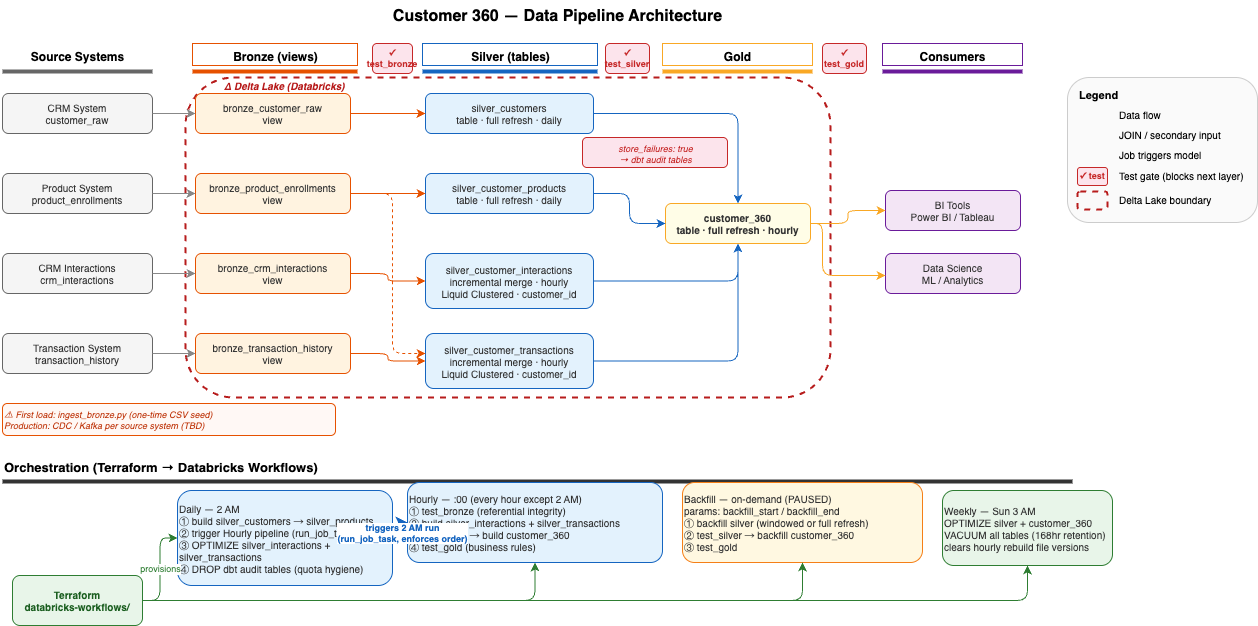

The diagram above was exported from draw.io. Its source (the exported page's mxGraphModel, read from the mxfile embedded in the PNG):
<mxGraphModel dx="556" dy="379" grid="1" gridSize="10" guides="1" tooltips="1" connect="1" arrows="1" fold="1" page="1" pageScale="1" pageWidth="1400" pageHeight="900" math="0" shadow="0">
  <root>
    <mxCell id="0" />
    <mxCell id="1" parent="0" />
    <mxCell id="title" value="Customer 360 — Data Pipeline Architecture" style="text;html=1;strokeColor=none;fillColor=none;align=center;fontStyle=1;fontSize=16;" parent="1" vertex="1">
      <mxGeometry x="250" y="15" width="650" height="30" as="geometry" />
    </mxCell>
    <mxCell id="h1" value="Source Systems" style="text;html=1;strokeColor=none;fillColor=none;align=center;fontStyle=1;fontSize=12;" parent="1" vertex="1">
      <mxGeometry x="20" y="58" width="150" height="22" as="geometry" />
    </mxCell>
    <mxCell id="h2" value="Bronze (views)" style="text;html=1;strokeColor=#e65100;fillColor=none;align=center;fontStyle=1;fontSize=12;" parent="1" vertex="1">
      <mxGeometry x="210" y="58" width="165" height="22" as="geometry" />
    </mxCell>
    <mxCell id="h3" value="Silver (tables)" style="text;html=1;strokeColor=#1565c0;fillColor=none;align=center;fontStyle=1;fontSize=12;" parent="1" vertex="1">
      <mxGeometry x="440" y="58" width="175" height="22" as="geometry" />
    </mxCell>
    <mxCell id="h4" value="Gold" style="text;html=1;strokeColor=#f9a825;fillColor=none;align=center;fontStyle=1;fontSize=12;" parent="1" vertex="1">
      <mxGeometry x="680" y="58" width="150" height="22" as="geometry" />
    </mxCell>
    <mxCell id="h5" value="Consumers" style="text;html=1;strokeColor=#6a1b9a;fillColor=none;align=center;fontStyle=1;fontSize=12;" parent="1" vertex="1">
      <mxGeometry x="900" y="58" width="140" height="22" as="geometry" />
    </mxCell>
    <mxCell id="dv1" value="" style="line;strokeColor=#666666;" parent="1" vertex="1">
      <mxGeometry x="20" y="82" width="150" height="8" as="geometry" />
    </mxCell>
    <mxCell id="dv2" value="" style="line;strokeColor=#e65100;" parent="1" vertex="1">
      <mxGeometry x="210" y="82" width="165" height="8" as="geometry" />
    </mxCell>
    <mxCell id="dv3" value="" style="line;strokeColor=#1565c0;" parent="1" vertex="1">
      <mxGeometry x="440" y="82" width="175" height="8" as="geometry" />
    </mxCell>
    <mxCell id="dv4" value="" style="line;strokeColor=#f9a825;" parent="1" vertex="1">
      <mxGeometry x="680" y="82" width="150" height="8" as="geometry" />
    </mxCell>
    <mxCell id="dv5" value="" style="line;strokeColor=#6a1b9a;" parent="1" vertex="1">
      <mxGeometry x="900" y="82" width="140" height="8" as="geometry" />
    </mxCell>
    <mxCell id="delta-bg" value="" style="rounded=1;strokeColor=#b71c1c;fillColor=none;dashed=1;strokeWidth=2;" parent="1" vertex="1">
      <mxGeometry x="203" y="92" width="645" height="320" as="geometry" />
    </mxCell>
    <mxCell id="delta-label" value="Δ  Delta Lake (Databricks)" style="text;html=1;strokeColor=none;fillColor=none;align=left;fontStyle=3;fontSize=10;fontColor=#b71c1c;" parent="1" vertex="1">
      <mxGeometry x="240" y="88" width="200" height="16" as="geometry" />
    </mxCell>
    <mxCell id="src1" value="CRM System&#10;customer_raw" style="rounded=1;whiteSpace=wrap;html=1;fillColor=#f5f5f5;strokeColor=#666666;fontColor=#333333;fontSize=10;" parent="1" vertex="1">
      <mxGeometry x="20" y="108" width="150" height="40" as="geometry" />
    </mxCell>
    <mxCell id="src2" value="Product System&#10;product_enrollments" style="rounded=1;whiteSpace=wrap;html=1;fillColor=#f5f5f5;strokeColor=#666666;fontColor=#333333;fontSize=10;" parent="1" vertex="1">
      <mxGeometry x="20" y="188" width="150" height="40" as="geometry" />
    </mxCell>
    <mxCell id="src3" value="CRM Interactions&#10;crm_interactions" style="rounded=1;whiteSpace=wrap;html=1;fillColor=#f5f5f5;strokeColor=#666666;fontColor=#333333;fontSize=10;" parent="1" vertex="1">
      <mxGeometry x="20" y="268" width="150" height="40" as="geometry" />
    </mxCell>
    <mxCell id="src4" value="Transaction System&#10;transaction_history" style="rounded=1;whiteSpace=wrap;html=1;fillColor=#f5f5f5;strokeColor=#666666;fontColor=#333333;fontSize=10;" parent="1" vertex="1">
      <mxGeometry x="20" y="348" width="150" height="40" as="geometry" />
    </mxCell>
    <mxCell id="ing-note" value="⚠ First load: ingest_bronze.py (one-time CSV seed)&#10;Production: CDC / Kafka per source system (TBD)" style="text;html=1;strokeColor=#e65100;fillColor=#fff8f5;align=left;fontStyle=2;fontSize=9;fontColor=#bf360c;rounded=1;" parent="1" vertex="1">
      <mxGeometry x="20" y="418" width="333" height="32" as="geometry" />
    </mxCell>
    <mxCell id="bz1" value="bronze_customer_raw&#10;view" style="rounded=1;whiteSpace=wrap;html=1;fillColor=#fff3e0;strokeColor=#e65100;fontColor=#333333;fontSize=10;" parent="1" vertex="1">
      <mxGeometry x="213" y="108" width="155" height="40" as="geometry" />
    </mxCell>
    <mxCell id="bz2" value="bronze_product_enrollments&#10;view" style="rounded=1;whiteSpace=wrap;html=1;fillColor=#fff3e0;strokeColor=#e65100;fontColor=#333333;fontSize=10;" parent="1" vertex="1">
      <mxGeometry x="213" y="188" width="155" height="40" as="geometry" />
    </mxCell>
    <mxCell id="bz3" value="bronze_crm_interactions&#10;view" style="rounded=1;whiteSpace=wrap;html=1;fillColor=#fff3e0;strokeColor=#e65100;fontColor=#333333;fontSize=10;" parent="1" vertex="1">
      <mxGeometry x="213" y="268" width="155" height="40" as="geometry" />
    </mxCell>
    <mxCell id="bz4" value="bronze_transaction_history&#10;view" style="rounded=1;whiteSpace=wrap;html=1;fillColor=#fff3e0;strokeColor=#e65100;fontColor=#333333;fontSize=10;" parent="1" vertex="1">
      <mxGeometry x="213" y="348" width="155" height="40" as="geometry" />
    </mxCell>
    <mxCell id="gate-bz" value="✓ test_bronze" style="rounded=1;whiteSpace=wrap;html=1;fillColor=#fce4ec;strokeColor=#c62828;fontColor=#c62828;fontSize=9;fontStyle=1;" parent="1" vertex="1">
      <mxGeometry x="390" y="58" width="40" height="30" as="geometry" />
    </mxCell>
    <mxCell id="sv1" value="silver_customers&#10;table · full refresh · daily" style="rounded=1;whiteSpace=wrap;html=1;fillColor=#e3f2fd;strokeColor=#1565c0;fontColor=#333333;fontSize=10;" parent="1" vertex="1">
      <mxGeometry x="443" y="108" width="168" height="40" as="geometry" />
    </mxCell>
    <mxCell id="sv2" value="silver_customer_products&#10;table · full refresh · daily" style="rounded=1;whiteSpace=wrap;html=1;fillColor=#e3f2fd;strokeColor=#1565c0;fontColor=#333333;fontSize=10;" parent="1" vertex="1">
      <mxGeometry x="443" y="188" width="168" height="40" as="geometry" />
    </mxCell>
    <mxCell id="sv3" value="silver_customer_interactions&#10;incremental merge · hourly&#10;Liquid Clustered · customer_id" style="rounded=1;whiteSpace=wrap;html=1;fillColor=#e3f2fd;strokeColor=#1565c0;fontColor=#333333;fontSize=10;" parent="1" vertex="1">
      <mxGeometry x="443" y="268" width="168" height="55" as="geometry" />
    </mxCell>
    <mxCell id="sv4" value="silver_customer_transactions&#10;incremental merge · hourly&#10;Liquid Clustered · customer_id" style="rounded=1;whiteSpace=wrap;html=1;fillColor=#e3f2fd;strokeColor=#1565c0;fontColor=#333333;fontSize=10;" parent="1" vertex="1">
      <mxGeometry x="443" y="348" width="168" height="55" as="geometry" />
    </mxCell>
    <mxCell id="gate-sv" value="✓ test_silver" style="rounded=1;whiteSpace=wrap;html=1;fillColor=#fce4ec;strokeColor=#c62828;fontColor=#c62828;fontSize=9;fontStyle=1;" parent="1" vertex="1">
      <mxGeometry x="623" y="58" width="44" height="30" as="geometry" />
    </mxCell>
    <mxCell id="gd1" value="customer_360&#10;table · full refresh · hourly" style="rounded=1;whiteSpace=wrap;html=1;fillColor=#fffde7;strokeColor=#f9a825;fontColor=#333333;fontStyle=1;fontSize=10;" parent="1" vertex="1">
      <mxGeometry x="683" y="218" width="145" height="40" as="geometry" />
    </mxCell>
    <mxCell id="gate-gd" value="✓ test_gold" style="rounded=1;whiteSpace=wrap;html=1;fillColor=#fce4ec;strokeColor=#c62828;fontColor=#c62828;fontSize=9;fontStyle=1;" parent="1" vertex="1">
      <mxGeometry x="840" y="58" width="44" height="30" as="geometry" />
    </mxCell>
    <mxCell id="audit-note" value="store_failures: true&#10;→ dbt audit tables" style="text;html=1;strokeColor=#c62828;fillColor=#fce4ec;align=center;fontStyle=2;fontSize=9;fontColor=#c62828;rounded=1;" parent="1" vertex="1">
      <mxGeometry x="600" y="152" width="145" height="30" as="geometry" />
    </mxCell>
    <mxCell id="cn1" value="BI Tools&#10;Power BI / Tableau" style="rounded=1;whiteSpace=wrap;html=1;fillColor=#f3e5f5;strokeColor=#6a1b9a;fontColor=#333333;fontSize=10;" parent="1" vertex="1">
      <mxGeometry x="903" y="205" width="135" height="40" as="geometry" />
    </mxCell>
    <mxCell id="cn2" value="Data Science&#10;ML / Analytics" style="rounded=1;whiteSpace=wrap;html=1;fillColor=#f3e5f5;strokeColor=#6a1b9a;fontColor=#333333;fontSize=10;" parent="1" vertex="1">
      <mxGeometry x="903" y="268" width="135" height="40" as="geometry" />
    </mxCell>
    <mxCell id="e1" style="edgeStyle=orthogonalEdgeStyle;html=1;strokeColor=#888888;" parent="1" source="src1" target="bz1" edge="1">
      <mxGeometry relative="1" as="geometry" />
    </mxCell>
    <mxCell id="e2" style="edgeStyle=orthogonalEdgeStyle;html=1;strokeColor=#888888;" parent="1" source="src2" target="bz2" edge="1">
      <mxGeometry relative="1" as="geometry" />
    </mxCell>
    <mxCell id="e3" style="edgeStyle=orthogonalEdgeStyle;html=1;strokeColor=#888888;" parent="1" source="src3" target="bz3" edge="1">
      <mxGeometry relative="1" as="geometry" />
    </mxCell>
    <mxCell id="e4" style="edgeStyle=orthogonalEdgeStyle;html=1;strokeColor=#888888;" parent="1" source="src4" target="bz4" edge="1">
      <mxGeometry relative="1" as="geometry" />
    </mxCell>
    <mxCell id="e5" style="edgeStyle=orthogonalEdgeStyle;html=1;strokeColor=#e65100;" parent="1" source="bz1" target="sv1" edge="1">
      <mxGeometry relative="1" as="geometry" />
    </mxCell>
    <mxCell id="e6" style="edgeStyle=orthogonalEdgeStyle;html=1;strokeColor=#e65100;" parent="1" source="bz2" target="sv2" edge="1">
      <mxGeometry relative="1" as="geometry" />
    </mxCell>
    <mxCell id="e7" style="edgeStyle=orthogonalEdgeStyle;html=1;strokeColor=#e65100;" parent="1" source="bz3" target="sv3" edge="1">
      <mxGeometry relative="1" as="geometry" />
    </mxCell>
    <mxCell id="e8" style="edgeStyle=orthogonalEdgeStyle;html=1;strokeColor=#e65100;" parent="1" source="bz4" target="sv4" edge="1">
      <mxGeometry relative="1" as="geometry" />
    </mxCell>
    <mxCell id="e9" style="edgeStyle=orthogonalEdgeStyle;html=1;strokeColor=#e65100;dashed=1;" parent="1" source="bz2" target="sv4" edge="1">
      <mxGeometry relative="1" as="geometry">
        <Array as="points">
          <mxPoint x="410" y="208" />
          <mxPoint x="410" y="368" />
        </Array>
      </mxGeometry>
    </mxCell>
    <mxCell id="e10" style="edgeStyle=orthogonalEdgeStyle;html=1;strokeColor=#1565c0;" parent="1" source="sv1" target="gd1" edge="1">
      <mxGeometry relative="1" as="geometry" />
    </mxCell>
    <mxCell id="e11" style="edgeStyle=orthogonalEdgeStyle;html=1;strokeColor=#1565c0;" parent="1" source="sv2" target="gd1" edge="1">
      <mxGeometry relative="1" as="geometry" />
    </mxCell>
    <mxCell id="e12" style="edgeStyle=orthogonalEdgeStyle;html=1;strokeColor=#1565c0;" parent="1" source="sv3" target="gd1" edge="1">
      <mxGeometry relative="1" as="geometry" />
    </mxCell>
    <mxCell id="e13" style="edgeStyle=orthogonalEdgeStyle;html=1;strokeColor=#1565c0;" parent="1" source="sv4" target="gd1" edge="1">
      <mxGeometry relative="1" as="geometry" />
    </mxCell>
    <mxCell id="e14" style="edgeStyle=orthogonalEdgeStyle;html=1;strokeColor=#f9a825;" parent="1" source="gd1" target="cn1" edge="1">
      <mxGeometry relative="1" as="geometry" />
    </mxCell>
    <mxCell id="e15" style="edgeStyle=orthogonalEdgeStyle;html=1;strokeColor=#f9a825;" parent="1" source="gd1" target="cn2" edge="1">
      <mxGeometry relative="1" as="geometry">
        <Array as="points">
          <mxPoint x="840" y="238" />
          <mxPoint x="840" y="290" />
        </Array>
      </mxGeometry>
    </mxCell>
    <mxCell id="orch-title" value="Orchestration (Terraform → Databricks Workflows)" style="text;html=1;strokeColor=none;fillColor=none;align=left;fontStyle=1;fontSize=13;" parent="1" vertex="1">
      <mxGeometry x="20" y="468" width="450" height="22" as="geometry" />
    </mxCell>
    <mxCell id="orch-div" value="" style="line;strokeColor=#333333;" parent="1" vertex="1">
      <mxGeometry x="20" y="492" width="1070" height="8" as="geometry" />
    </mxCell>
    <mxCell id="tf" value="Terraform&#10;databricks-workflows/" style="rounded=1;whiteSpace=wrap;html=1;fillColor=#e8f5e9;strokeColor=#2e7d32;fontColor=#1b5e20;fontStyle=1;fontSize=10;" parent="1" vertex="1">
      <mxGeometry x="30" y="590" width="130" height="50" as="geometry" />
    </mxCell>
    <mxCell id="job-daily" value="Daily — 2 AM&#10;① build silver_customers → silver_products&#10;② trigger Hourly pipeline (run_job_task, waits)&#10;③ OPTIMIZE silver_interactions + silver_transactions&#10;④ DROP dbt audit tables (quota hygiene)" style="rounded=1;whiteSpace=wrap;html=1;fillColor=#e3f2fd;strokeColor=#1565c0;fontColor=#333333;fontSize=10;align=left;" parent="1" vertex="1">
      <mxGeometry x="195" y="505" width="215" height="95" as="geometry" />
    </mxCell>
    <mxCell id="job-hourly" value="Hourly — :00 (every hour except 2 AM)&#10;① test_bronze (referential integrity)&#10;② build silver_interactions + silver_transactions&#10;③ test_silver → build customer_360&#10;④ test_gold (business rules)" style="rounded=1;whiteSpace=wrap;html=1;fillColor=#e3f2fd;strokeColor=#1565c0;fontColor=#333333;fontSize=10;align=left;" parent="1" vertex="1">
      <mxGeometry x="425" y="497" width="255" height="80" as="geometry" />
    </mxCell>
    <mxCell id="job-backfill" value="Backfill — on-demand (PAUSED)&#10;params: backfill_start / backfill_end&#10;① backfill silver (windowed or full refresh)&#10;② test_silver → backfill customer_360&#10;③ test_gold" style="rounded=1;whiteSpace=wrap;html=1;fillColor=#fff8e1;strokeColor=#f57f17;fontColor=#333333;fontSize=10;align=left;" parent="1" vertex="1">
      <mxGeometry x="700" y="497" width="240" height="80" as="geometry" />
    </mxCell>
    <mxCell id="job-weekly" value="Weekly — Sun 3 AM&#10;OPTIMIZE silver + customer_360&#10;VACUUM all tables (168hr retention)&#10;clears hourly rebuild file versions" style="rounded=1;whiteSpace=wrap;html=1;fillColor=#e8f5e9;strokeColor=#2e7d32;fontColor=#333333;fontSize=10;align=left;" parent="1" vertex="1">
      <mxGeometry x="960" y="505" width="170" height="75" as="geometry" />
    </mxCell>
    <mxCell id="et1" value="provisions" style="edgeStyle=orthogonalEdgeStyle;html=1;strokeColor=#2e7d32;fontSize=9;fontColor=#2e7d32;" parent="1" source="tf" target="job-daily" edge="1">
      <mxGeometry relative="1" as="geometry" />
    </mxCell>
    <mxCell id="et2" style="edgeStyle=orthogonalEdgeStyle;html=1;strokeColor=#2e7d32;" parent="1" source="tf" target="job-hourly" edge="1">
      <mxGeometry relative="1" as="geometry" />
    </mxCell>
    <mxCell id="et3" style="edgeStyle=orthogonalEdgeStyle;html=1;strokeColor=#2e7d32;" parent="1" source="tf" target="job-backfill" edge="1">
      <mxGeometry relative="1" as="geometry" />
    </mxCell>
    <mxCell id="et4" style="edgeStyle=orthogonalEdgeStyle;html=1;strokeColor=#2e7d32;" parent="1" source="tf" target="job-weekly" edge="1">
      <mxGeometry relative="1" as="geometry" />
    </mxCell>
    <mxCell id="et-trigger" value="triggers 2 AM run&#10;(run_job_task, enforces order)" style="edgeStyle=orthogonalEdgeStyle;html=1;strokeColor=#1565c0;strokeWidth=2;dashed=1;fontSize=9;fontColor=#1565c0;fontStyle=1;" parent="1" source="job-daily" target="job-hourly" edge="1">
      <mxGeometry relative="1" as="geometry" />
    </mxCell>
    <mxCell id="leg-box" value="" style="rounded=1;strokeColor=#cccccc;fillColor=#fafafa;" parent="1" vertex="1">
      <mxGeometry x="1085" y="92" width="190" height="145" as="geometry" />
    </mxCell>
    <mxCell id="leg-title" value="Legend" style="text;html=1;strokeColor=none;fillColor=none;align=left;fontStyle=1;fontSize=11;" parent="1" vertex="1">
      <mxGeometry x="1095" y="97" width="80" height="18" as="geometry" />
    </mxCell>
    <mxCell id="leg1-line" value="" style="endArrow=block;endFill=1;html=1;strokeColor=#333333;" parent="1" edge="1">
      <mxGeometry x="1095" y="126" width="30" height="10" as="geometry">
        <Array as="points">
          <mxPoint x="1125" y="126" />
        </Array>
      </mxGeometry>
    </mxCell>
    <mxCell id="leg1-text" value="Data flow" style="text;html=1;strokeColor=none;fillColor=none;align=left;fontSize=10;" parent="1" vertex="1">
      <mxGeometry x="1135" y="117" width="130" height="18" as="geometry" />
    </mxCell>
    <mxCell id="leg2-line" value="" style="endArrow=block;endFill=1;html=1;strokeColor=#e65100;dashed=1;" parent="1" edge="1">
      <mxGeometry x="1095" y="146" width="30" height="10" as="geometry">
        <Array as="points">
          <mxPoint x="1125" y="146" />
        </Array>
      </mxGeometry>
    </mxCell>
    <mxCell id="leg2-text" value="JOIN / secondary input" style="text;html=1;strokeColor=none;fillColor=none;align=left;fontSize=10;" parent="1" vertex="1">
      <mxGeometry x="1135" y="137" width="130" height="18" as="geometry" />
    </mxCell>
    <mxCell id="leg3-line" value="" style="endArrow=block;endFill=1;html=1;strokeColor=#1565c0;dashed=1;" parent="1" edge="1">
      <mxGeometry x="1095" y="166" width="30" height="10" as="geometry">
        <Array as="points">
          <mxPoint x="1125" y="166" />
        </Array>
      </mxGeometry>
    </mxCell>
    <mxCell id="leg3-text" value="Job triggers model" style="text;html=1;strokeColor=none;fillColor=none;align=left;fontSize=10;" parent="1" vertex="1">
      <mxGeometry x="1135" y="157" width="130" height="18" as="geometry" />
    </mxCell>
    <mxCell id="leg4-sample" value="✓ test" style="rounded=1;whiteSpace=wrap;html=1;fillColor=#fce4ec;strokeColor=#c62828;fontColor=#c62828;fontSize=9;fontStyle=1;" parent="1" vertex="1">
      <mxGeometry x="1095" y="182" width="30" height="18" as="geometry" />
    </mxCell>
    <mxCell id="leg4-text" value="Test gate (blocks next layer)" style="text;html=1;strokeColor=none;fillColor=none;align=left;fontSize=10;" parent="1" vertex="1">
      <mxGeometry x="1135" y="178" width="135" height="18" as="geometry" />
    </mxCell>
    <mxCell id="leg5-sample" value="" style="rounded=1;strokeColor=#b71c1c;fillColor=none;dashed=1;strokeWidth=2;" parent="1" vertex="1">
      <mxGeometry x="1095" y="206" width="30" height="18" as="geometry" />
    </mxCell>
    <mxCell id="leg5-text" value="Delta Lake boundary" style="text;html=1;strokeColor=none;fillColor=none;align=left;fontSize=10;" parent="1" vertex="1">
      <mxGeometry x="1135" y="202" width="135" height="18" as="geometry" />
    </mxCell>
  </root>
</mxGraphModel>